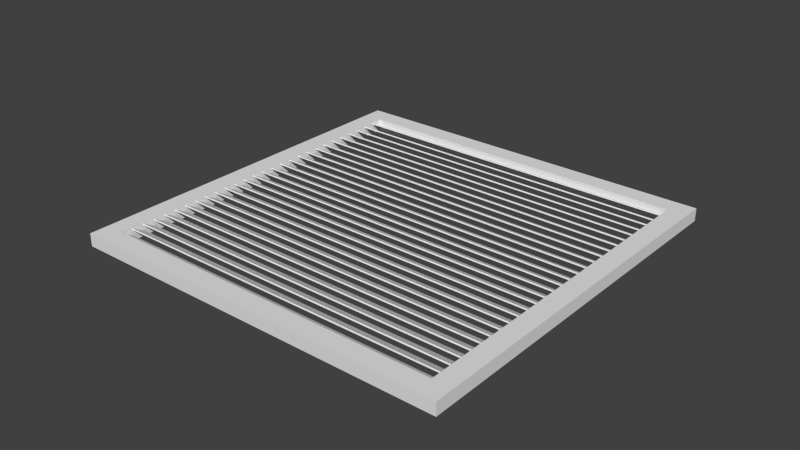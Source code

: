 # Source: Window.blend  (saved by Blender 2.76.0; exported with 4.5.12 LTS)
import bpy
from mathutils import Matrix  # noqa: F401  (used for matrix-valued properties, if any)

bpy.ops.wm.read_factory_settings(use_empty=True)
scene = bpy.context.scene
scene.name = 'Scene'

# ---- collections
col_collection_1 = bpy.data.collections.new('Collection 1'); scene.collection.children.link(col_collection_1)

# ---- materials (node trees are filled in below, after node groups)
mat_frame = bpy.data.materials.new('Frame')
mat_frame.alpha_threshold = 0.0
mat_frame.use_transparent_shadow = False
mat_frame.roughness = 0.5
mat_frame.line_color = (0.0, 0.0, 0.0, 1.0)
mat_blinds = bpy.data.materials.new('Blinds')
mat_blinds.alpha_threshold = 0.0
mat_blinds.use_transparent_shadow = False
mat_blinds.roughness = 0.5

# ---- material node trees

# ---- world
world_world = bpy.data.worlds.new('World'); scene.world = world_world
world_world.color = (0.05088, 0.05088, 0.05088)
world_world.use_sun_shadow = False
world_world.sun_shadow_jitter_overblur = 0.0
world_world.cycles.sampling_method = 'MANUAL'
world_world.cycles.sample_map_resolution = 256

# ---- meshes
me_cube = bpy.data.meshes.new('Cube')
me_cube.from_pydata([(1.0, 1.0, -1.0), (1.0, -1.0, -1.0), (0.9, -0.9, -1.0), (0.9, 0.9, -1.0), (-0.9, 0.9, -1.0), (-1.0, 1.0, -1.0), (-1.0, -1.0, -1.0), (-0.9, -0.9, -1.0), (1.0, 1.0, 1.0), (-1.0, 1.0, 1.0), (1.0, -1.0, 1.0), (-1.0, -1.0, 1.0), (-0.9, -0.9, 1.0), (-0.9, 0.9, 1.0), (0.9, 0.9, 1.0), (0.9, -0.9, 1.0)], [], [(0, 1, 2, 3, 4, 5), (1, 6, 5, 4, 7, 2), (8, 0, 5, 9), (0, 8, 10, 1), (1, 10, 11, 6), (6, 11, 9, 5), (8, 9, 11, 12, 13, 14), (8, 14, 15, 12, 11, 10), (3, 2, 15, 14), (14, 13, 4, 3), (2, 7, 12, 15), (7, 4, 13, 12)])
me_cube.materials.append(mat_frame)
me_cube.use_remesh_preserve_volume = False
me_cube.use_remesh_preserve_attributes = False
me_cube.use_mirror_vertex_groups = False
me_cube.update()
me_cube_016 = bpy.data.meshes.new('Cube.016')
me_cube_016.from_pydata([(-1.0, 16.55, 90.71), (-1.0, 16.55, 92.71), (-1.0, 18.55, 90.71), (-1.0, 18.55, 92.71), (1.0, 16.55, 90.71), (1.0, 16.55, 92.71), (1.0, 18.55, 90.71), (1.0, 18.55, 92.71), (-1.0, 14.79, 81.54), (-1.0, 14.79, 83.54), (-1.0, 16.79, 81.54), (-1.0, 16.79, 83.54), (1.0, 14.79, 81.54), (1.0, 14.79, 83.54), (1.0, 16.79, 81.54), (1.0, 16.79, 83.54), (-1.0, 13.04, 72.36), (-1.0, 13.04, 74.36), (-1.0, 15.04, 72.36), (-1.0, 15.04, 74.36), (1.0, 13.04, 72.36), (1.0, 13.04, 74.36), (1.0, 15.04, 72.36), (1.0, 15.04, 74.36), (-1.0, 11.28, 63.19), (-1.0, 11.28, 65.19), (-1.0, 13.28, 63.19), (-1.0, 13.28, 65.19), (1.0, 11.28, 63.19), (1.0, 11.28, 65.19), (1.0, 13.28, 63.19), (1.0, 13.28, 65.19), (-1.0, 9.529, 54.02), (-1.0, 9.529, 56.02), (-1.0, 11.53, 54.02), (-1.0, 11.53, 56.02), (1.0, 9.529, 54.02), (1.0, 9.529, 56.02), (1.0, 11.53, 54.02), (1.0, 11.53, 56.02), (-1.0, 7.774, 44.85), (-1.0, 7.774, 46.85), (-1.0, 9.774, 44.85), (-1.0, 9.774, 46.85), (1.0, 7.774, 44.85), (1.0, 7.774, 46.85), (1.0, 9.774, 44.85), (1.0, 9.774, 46.85), (-1.0, 6.02, 35.68), (-1.0, 6.02, 37.68), (-1.0, 8.02, 35.68), (-1.0, 8.02, 37.68), (1.0, 6.02, 35.68), (1.0, 6.02, 37.68), (1.0, 8.02, 35.68), (1.0, 8.02, 37.68), (-1.0, 4.265, 26.51), (-1.0, 4.265, 28.51), (-1.0, 6.265, 26.51), (-1.0, 6.265, 28.51), (1.0, 4.265, 26.51), (1.0, 4.265, 28.51), (1.0, 6.265, 26.51), (1.0, 6.265, 28.51), (-1.0, 2.51, 17.34), (-1.0, 2.51, 19.34), (-1.0, 4.51, 17.34), (-1.0, 4.51, 19.34), (1.0, 2.51, 17.34), (1.0, 2.51, 19.34), (1.0, 4.51, 17.34), (1.0, 4.51, 19.34), (-1.0, 0.7549, 8.171), (-1.0, 0.7549, 10.17), (-1.0, 2.755, 8.171), (-1.0, 2.755, 10.17), (1.0, 0.7549, 8.171), (1.0, 0.7549, 10.17), (1.0, 2.755, 8.171), (1.0, 2.755, 10.17), (-1.0, -1.0, -1.0), (-1.0, -1.0, 1.0), (-1.0, 1.0, -1.0), (-1.0, 1.0, 1.0), (1.0, -1.0, -1.0), (1.0, -1.0, 1.0), (1.0, 1.0, -1.0), (1.0, 1.0, 1.0), (-1.0, -2.755, -10.17), (-1.0, -2.755, -8.171), (-1.0, -0.7549, -10.17), (-1.0, -0.7549, -8.171), (1.0, -2.755, -10.17), (1.0, -2.755, -8.171), (1.0, -0.7549, -10.17), (1.0, -0.7549, -8.171), (-1.0, -4.499, -19.28), (-1.0, -4.499, -17.28), (-1.0, -2.499, -19.28), (-1.0, -2.499, -17.28), (1.0, -4.499, -19.28), (1.0, -4.499, -17.28), (1.0, -2.499, -19.28), (1.0, -2.499, -17.28), (-1.0, -6.186, -28.1), (-1.0, -6.186, -26.1), (-1.0, -4.186, -28.1), (-1.0, -4.186, -26.1), (1.0, -6.186, -28.1), (1.0, -6.186, -26.1), (1.0, -4.186, -28.1), (1.0, -4.186, -26.1), (-1.0, -7.873, -36.92), (-1.0, -7.873, -34.92), (-1.0, -5.873, -36.92), (-1.0, -5.873, -34.92), (1.0, -7.873, -36.92), (1.0, -7.873, -34.92), (1.0, -5.873, -36.92), (1.0, -5.873, -34.92), (-1.0, -9.561, -45.74), (-1.0, -9.561, -43.74), (-1.0, -7.561, -45.74), (-1.0, -7.561, -43.74), (1.0, -9.561, -45.74), (1.0, -9.561, -43.74), (1.0, -7.561, -45.74), (1.0, -7.561, -43.74), (-1.0, -11.25, -54.55), (-1.0, -11.25, -52.55), (-1.0, -9.248, -54.55), (-1.0, -9.248, -52.55), (1.0, -11.25, -54.55), (1.0, -11.25, -52.55), (1.0, -9.248, -54.55), (1.0, -9.248, -52.55), (-1.0, -12.94, -63.37), (-1.0, -12.94, -61.37), (-1.0, -10.94, -63.37), (-1.0, -10.94, -61.37), (1.0, -12.94, -63.37), (1.0, -12.94, -61.37), (1.0, -10.94, -63.37), (1.0, -10.94, -61.37), (-1.0, -14.62, -72.19), (-1.0, -14.62, -70.19), (-1.0, -12.62, -72.19), (-1.0, -12.62, -70.19), (1.0, -14.62, -72.19), (1.0, -14.62, -70.19), (1.0, -12.62, -72.19), (1.0, -12.62, -70.19), (-1.0, -16.31, -81.01), (-1.0, -16.31, -79.01), (-1.0, -14.31, -81.01), (-1.0, -14.31, -79.01), (1.0, -16.31, -81.01), (1.0, -16.31, -79.01), (1.0, -14.31, -81.01), (1.0, -14.31, -79.01), (-1.0, -18.0, -89.83), (-1.0, -18.0, -87.83), (-1.0, -16.0, -89.83), (-1.0, -16.0, -87.83), (1.0, -18.0, -89.83), (1.0, -18.0, -87.83), (1.0, -16.0, -89.83), (1.0, -16.0, -87.83), (-1.0, -19.68, -98.64), (-1.0, -19.68, -96.64), (-1.0, -17.68, -98.64), (-1.0, -17.68, -96.64), (1.0, -19.68, -98.64), (1.0, -19.68, -96.64), (1.0, -17.68, -98.64), (1.0, -17.68, -96.64), (-1.0, -21.37, -107.5), (-1.0, -21.37, -105.5), (-1.0, -19.37, -107.5), (-1.0, -19.37, -105.5), (1.0, -21.37, -107.5), (1.0, -21.37, -105.5), (1.0, -19.37, -107.5), (1.0, -19.37, -105.5), (-1.0, -23.06, -116.3), (-1.0, -23.06, -114.3), (-1.0, -21.06, -116.3), (-1.0, -21.06, -114.3), (1.0, -23.06, -116.3), (1.0, -23.06, -114.3), (1.0, -21.06, -116.3), (1.0, -21.06, -114.3), (-1.0, -24.75, -125.1), (-1.0, -24.75, -123.1), (-1.0, -22.75, -125.1), (-1.0, -22.75, -123.1), (1.0, -24.75, -125.1), (1.0, -24.75, -123.1), (1.0, -22.75, -125.1), (1.0, -22.75, -123.1), (-1.0, -26.43, -133.9), (-1.0, -26.43, -131.9), (-1.0, -24.43, -133.9), (-1.0, -24.43, -131.9), (1.0, -26.43, -133.9), (1.0, -26.43, -131.9), (1.0, -24.43, -133.9), (1.0, -24.43, -131.9), (-1.0, -28.12, -142.7), (-1.0, -28.12, -140.7), (-1.0, -26.12, -142.7), (-1.0, -26.12, -140.7), (1.0, -28.12, -142.7), (1.0, -28.12, -140.7), (1.0, -26.12, -142.7), (1.0, -26.12, -140.7), (-1.0, -29.88, -151.9), (-1.0, -29.88, -149.9), (-1.0, -27.88, -151.9), (-1.0, -27.88, -149.9), (1.0, -29.88, -151.9), (1.0, -29.88, -149.9), (1.0, -27.88, -151.9), (1.0, -27.88, -149.9)], [], [(1, 3, 2, 0), (3, 7, 6, 2), (7, 5, 4, 6), (5, 1, 0, 4), (0, 2, 6, 4), (5, 7, 3, 1), (9, 11, 10, 8), (11, 15, 14, 10), (15, 13, 12, 14), (13, 9, 8, 12), (8, 10, 14, 12), (13, 15, 11, 9), (17, 19, 18, 16), (19, 23, 22, 18), (23, 21, 20, 22), (21, 17, 16, 20), (16, 18, 22, 20), (21, 23, 19, 17), (25, 27, 26, 24), (27, 31, 30, 26), (31, 29, 28, 30), (29, 25, 24, 28), (24, 26, 30, 28), (29, 31, 27, 25), (33, 35, 34, 32), (35, 39, 38, 34), (39, 37, 36, 38), (37, 33, 32, 36), (32, 34, 38, 36), (37, 39, 35, 33), (41, 43, 42, 40), (43, 47, 46, 42), (47, 45, 44, 46), (45, 41, 40, 44), (40, 42, 46, 44), (45, 47, 43, 41), (49, 51, 50, 48), (51, 55, 54, 50), (55, 53, 52, 54), (53, 49, 48, 52), (48, 50, 54, 52), (53, 55, 51, 49), (57, 59, 58, 56), (59, 63, 62, 58), (63, 61, 60, 62), (61, 57, 56, 60), (56, 58, 62, 60), (61, 63, 59, 57), (65, 67, 66, 64), (67, 71, 70, 66), (71, 69, 68, 70), (69, 65, 64, 68), (64, 66, 70, 68), (69, 71, 67, 65), (73, 75, 74, 72), (75, 79, 78, 74), (79, 77, 76, 78), (77, 73, 72, 76), (72, 74, 78, 76), (77, 79, 75, 73), (81, 83, 82, 80), (83, 87, 86, 82), (87, 85, 84, 86), (85, 81, 80, 84), (80, 82, 86, 84), (85, 87, 83, 81), (89, 91, 90, 88), (91, 95, 94, 90), (95, 93, 92, 94), (93, 89, 88, 92), (88, 90, 94, 92), (93, 95, 91, 89), (97, 99, 98, 96), (99, 103, 102, 98), (103, 101, 100, 102), (101, 97, 96, 100), (96, 98, 102, 100), (101, 103, 99, 97), (105, 107, 106, 104), (107, 111, 110, 106), (111, 109, 108, 110), (109, 105, 104, 108), (104, 106, 110, 108), (109, 111, 107, 105), (113, 115, 114, 112), (115, 119, 118, 114), (119, 117, 116, 118), (117, 113, 112, 116), (112, 114, 118, 116), (117, 119, 115, 113), (121, 123, 122, 120), (123, 127, 126, 122), (127, 125, 124, 126), (125, 121, 120, 124), (120, 122, 126, 124), (125, 127, 123, 121), (129, 131, 130, 128), (131, 135, 134, 130), (135, 133, 132, 134), (133, 129, 128, 132), (128, 130, 134, 132), (133, 135, 131, 129), (137, 139, 138, 136), (139, 143, 142, 138), (143, 141, 140, 142), (141, 137, 136, 140), (136, 138, 142, 140), (141, 143, 139, 137), (145, 147, 146, 144), (147, 151, 150, 146), (151, 149, 148, 150), (149, 145, 144, 148), (144, 146, 150, 148), (149, 151, 147, 145), (153, 155, 154, 152), (155, 159, 158, 154), (159, 157, 156, 158), (157, 153, 152, 156), (152, 154, 158, 156), (157, 159, 155, 153), (161, 163, 162, 160), (163, 167, 166, 162), (167, 165, 164, 166), (165, 161, 160, 164), (160, 162, 166, 164), (165, 167, 163, 161), (169, 171, 170, 168), (171, 175, 174, 170), (175, 173, 172, 174), (173, 169, 168, 172), (168, 170, 174, 172), (173, 175, 171, 169), (177, 179, 178, 176), (179, 183, 182, 178), (183, 181, 180, 182), (181, 177, 176, 180), (176, 178, 182, 180), (181, 183, 179, 177), (185, 187, 186, 184), (187, 191, 190, 186), (191, 189, 188, 190), (189, 185, 184, 188), (184, 186, 190, 188), (189, 191, 187, 185), (193, 195, 194, 192), (195, 199, 198, 194), (199, 197, 196, 198), (197, 193, 192, 196), (192, 194, 198, 196), (197, 199, 195, 193), (201, 203, 202, 200), (203, 207, 206, 202), (207, 205, 204, 206), (205, 201, 200, 204), (200, 202, 206, 204), (205, 207, 203, 201), (209, 211, 210, 208), (211, 215, 214, 210), (215, 213, 212, 214), (213, 209, 208, 212), (208, 210, 214, 212), (213, 215, 211, 209), (217, 219, 218, 216), (219, 223, 222, 218), (223, 221, 220, 222), (221, 217, 216, 220), (216, 218, 222, 220), (221, 223, 219, 217)])
me_cube_016.materials.append(mat_blinds)
me_cube_016.use_remesh_preserve_volume = False
me_cube_016.use_remesh_preserve_attributes = False
me_cube_016.use_mirror_vertex_groups = False
me_cube_016.update()

# ---- objects
ob_frame = bpy.data.objects.new('Frame', me_cube)
ob_blinds = bpy.data.objects.new('Blinds', me_cube_016)

# ---- transforms, parenting, visibility, modifiers, constraints
ob_frame.location = (0.0, 0.0, -0.03664)
ob_frame.scale = (3.0, 3.0, 0.1)
ob_frame.lock_rotations_4d = False
ob_frame.empty_display_type = 'ARROWS'
ob_frame.lineart.crease_threshold = 0.0
ob_blinds.location = (-0.004342, 0.623, -0.00569)
ob_blinds.rotation_euler = (-0.4815, -0.0, 0.0)
ob_blinds.scale = (2.7, 0.1, 0.01)
ob_blinds.lineart.crease_threshold = 0.0

# ---- collection membership
col_collection_1.objects.link(ob_frame)
col_collection_1.objects.link(ob_blinds)

# ---- scene / render settings (as saved in the file)
scene.frame_start = 1; scene.frame_end = 250; scene.frame_set(0)
scene.render.engine = 'BLENDER_EEVEE_NEXT'
scene.render.resolution_percentage = 50
scene.render.dither_intensity = 0.0
scene.cycles.use_denoising = False
scene.cycles.samples = 10
scene.cycles.sampling_pattern = 'TABULATED_SOBOL'
scene.cycles.light_sampling_threshold = 0.0
scene.cycles.use_adaptive_sampling = False
scene.cycles.use_light_tree = False
scene.cycles.blur_glossy = 0.0
scene.cycles.pixel_filter_type = 'GAUSSIAN'
scene.cycles.sample_clamp_indirect = 0.0
scene.view_settings.view_transform = 'Standard'
bpy.context.view_layer.update()

# ---- added for rendering (the .blend has no active camera and no usable light): camera, sun
cam_auto = bpy.data.cameras.new('AutoCamera')
cam_auto.lens = 50.0
cam_auto.sensor_width = 36.0
cam_auto.clip_end = 1000.0
ob_auto_camera = bpy.data.objects.new('AutoCamera', cam_auto)
scene.collection.objects.link(ob_auto_camera)
ob_auto_camera.location = (8.84811, -10.6177, 7.0728)
ob_auto_camera.rotation_euler = (1.09748, -7.21219e-08, 0.694738)
scene.camera = ob_auto_camera
light_auto_sun = bpy.data.lights.new('AutoSun', 'SUN')
light_auto_sun.energy = 3.0
light_auto_sun.angle = 0.0523599
ob_auto_sun = bpy.data.objects.new('AutoSun', light_auto_sun)
scene.collection.objects.link(ob_auto_sun)
ob_auto_sun.rotation_euler = (0.872665, 0.174533, 0.523599)
bpy.context.view_layer.update()
